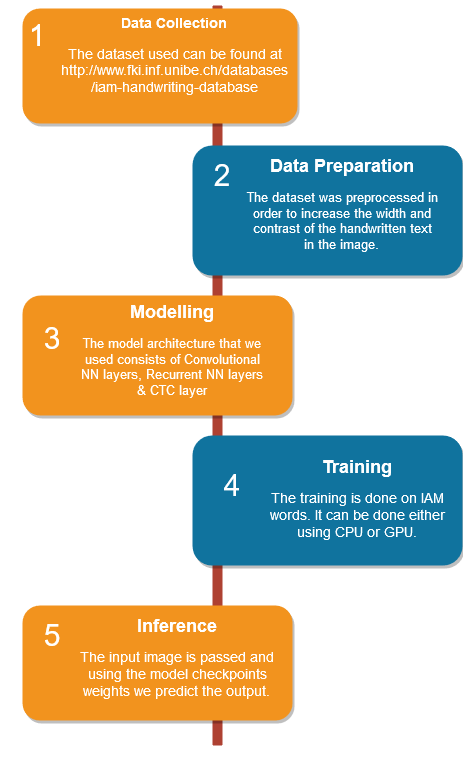

The diagram above was exported from draw.io. Its source (the exported page's mxGraphModel, read from the mxfile embedded in the PNG):
<mxGraphModel dx="1038" dy="592" grid="0" gridSize="10" guides="1" tooltips="1" connect="1" arrows="1" fold="1" page="1" pageScale="1" pageWidth="850" pageHeight="1100" background="#ffffff" math="0" shadow="0">
  <root>
    <mxCell id="0" />
    <mxCell id="1" parent="0" />
    <mxCell id="2a0f93b5c73ef8e7-1" value="" style="line;strokeWidth=10;direction=south;html=1;fillColor=none;fontSize=13;fontColor=#000000;align=center;strokeColor=#AE4132;" parent="1" vertex="1">
      <mxGeometry x="360" y="70" width="10" height="740" as="geometry" />
    </mxCell>
    <mxCell id="2a0f93b5c73ef8e7-2" value="" style="rounded=1;whiteSpace=wrap;html=1;strokeColor=none;strokeWidth=1;fillColor=#F2931E;fontSize=13;fontColor=#FFFFFF;align=center;gradientColor=none;gradientDirection=east;verticalAlign=top;shadow=1;" parent="1" vertex="1">
      <mxGeometry x="170" y="73" width="275" height="115" as="geometry" />
    </mxCell>
    <mxCell id="2a0f93b5c73ef8e7-3" value="1" style="text;html=1;strokeColor=none;fillColor=none;align=center;verticalAlign=middle;whiteSpace=wrap;fontSize=30;fontColor=#FFFFFF;" parent="1" vertex="1">
      <mxGeometry x="165" y="90" width="40" height="20" as="geometry" />
    </mxCell>
    <mxCell id="2a0f93b5c73ef8e7-4" value="" style="rounded=1;whiteSpace=wrap;html=1;strokeColor=none;strokeWidth=1;fillColor=#10739E;fontSize=13;fontColor=#FFFFFF;align=center;gradientColor=none;gradientDirection=east;verticalAlign=top;shadow=1;" parent="1" vertex="1">
      <mxGeometry x="340" y="210" width="270" height="130" as="geometry" />
    </mxCell>
    <mxCell id="2a0f93b5c73ef8e7-5" value="2" style="text;html=1;strokeColor=none;fillColor=none;align=center;verticalAlign=middle;whiteSpace=wrap;fontSize=30;fontColor=#FFFFFF;" parent="1" vertex="1">
      <mxGeometry x="350" y="230" width="40" height="20" as="geometry" />
    </mxCell>
    <mxCell id="2a0f93b5c73ef8e7-6" value="" style="rounded=1;whiteSpace=wrap;html=1;strokeColor=none;strokeWidth=1;fillColor=#F2931E;fontSize=13;fontColor=#FFFFFF;align=center;gradientColor=none;gradientDirection=east;verticalAlign=top;shadow=1;" parent="1" vertex="1">
      <mxGeometry x="170" y="360" width="270" height="120" as="geometry" />
    </mxCell>
    <mxCell id="2a0f93b5c73ef8e7-7" value="3" style="text;html=1;strokeColor=none;fillColor=none;align=center;verticalAlign=middle;whiteSpace=wrap;fontSize=30;fontColor=#FFFFFF;" parent="1" vertex="1">
      <mxGeometry x="180" y="393" width="40" height="20" as="geometry" />
    </mxCell>
    <mxCell id="2a0f93b5c73ef8e7-8" value="" style="rounded=1;whiteSpace=wrap;html=1;strokeColor=none;strokeWidth=1;fillColor=#10739E;fontSize=13;fontColor=#FFFFFF;align=center;gradientColor=none;gradientDirection=east;verticalAlign=top;shadow=1;" parent="1" vertex="1">
      <mxGeometry x="340" y="500" width="270" height="130" as="geometry" />
    </mxCell>
    <mxCell id="2a0f93b5c73ef8e7-9" value="4" style="text;html=1;strokeColor=none;fillColor=none;align=center;verticalAlign=middle;whiteSpace=wrap;fontSize=30;fontColor=#FFFFFF;" parent="1" vertex="1">
      <mxGeometry x="360" y="540" width="40" height="20" as="geometry" />
    </mxCell>
    <mxCell id="2a0f93b5c73ef8e7-10" value="" style="rounded=1;whiteSpace=wrap;html=1;strokeColor=none;strokeWidth=1;fillColor=#F2931E;fontSize=13;fontColor=#FFFFFF;align=center;gradientColor=none;gradientDirection=east;verticalAlign=top;shadow=1;" parent="1" vertex="1">
      <mxGeometry x="170" y="670" width="270" height="115" as="geometry" />
    </mxCell>
    <mxCell id="2a0f93b5c73ef8e7-11" value="5" style="text;html=1;strokeColor=none;fillColor=none;align=center;verticalAlign=middle;whiteSpace=wrap;fontSize=30;fontColor=#FFFFFF;" parent="1" vertex="1">
      <mxGeometry x="180" y="623" width="40" height="20" as="geometry" />
    </mxCell>
    <mxCell id="2a0f93b5c73ef8e7-13" value="5" style="text;html=1;strokeColor=none;fillColor=none;align=center;verticalAlign=middle;whiteSpace=wrap;fontSize=30;fontColor=#FFFFFF;" parent="1" vertex="1">
      <mxGeometry x="180" y="690" width="40" height="20" as="geometry" />
    </mxCell>
    <mxCell id="2a0f93b5c73ef8e7-15" value="7" style="text;html=1;strokeColor=none;fillColor=none;align=center;verticalAlign=middle;whiteSpace=wrap;fontSize=30;fontColor=#FFFFFF;" parent="1" vertex="1">
      <mxGeometry x="180" y="863" width="40" height="20" as="geometry" />
    </mxCell>
    <mxCell id="2a0f93b5c73ef8e7-17" value="8" style="text;html=1;strokeColor=none;fillColor=none;align=center;verticalAlign=middle;whiteSpace=wrap;fontSize=30;fontColor=#FFFFFF;" parent="1" vertex="1">
      <mxGeometry x="350" y="978" width="40" height="20" as="geometry" />
    </mxCell>
    <mxCell id="2a0f93b5c73ef8e7-18" value="&lt;h1 style=&quot;font-size: 14px&quot;&gt;&lt;font style=&quot;font-size: 14px&quot;&gt;Data Collection&lt;br&gt;&lt;/font&gt;&lt;/h1&gt;&lt;p style=&quot;font-size: 14px&quot;&gt;&lt;font style=&quot;font-size: 14px&quot;&gt;The dataset used can be found at http://www.fki.inf.unibe.ch/databases/iam-handwriting-database&lt;br&gt;&lt;/font&gt;&lt;/p&gt;" style="text;html=1;spacing=5;spacingTop=-20;whiteSpace=wrap;overflow=hidden;strokeColor=none;strokeWidth=4;fillColor=none;gradientColor=#007FFF;fontSize=9;fontColor=#FFFFFF;align=center;" parent="1" vertex="1">
      <mxGeometry x="205" y="80" width="235" height="90" as="geometry" />
    </mxCell>
    <mxCell id="2a0f93b5c73ef8e7-19" value="&lt;h1&gt;Data Preparation&lt;br&gt;&lt;/h1&gt;&lt;p style=&quot;font-size: 13px&quot;&gt;The dataset was preprocessed in order to increase the width and contrast of the handwritten text in the image.&lt;br&gt;&lt;/p&gt;" style="text;html=1;spacing=5;spacingTop=-20;whiteSpace=wrap;overflow=hidden;strokeColor=none;strokeWidth=4;fillColor=none;gradientColor=#007FFF;fontSize=9;fontColor=#FFFFFF;align=center;" parent="1" vertex="1">
      <mxGeometry x="390" y="218" width="200" height="112" as="geometry" />
    </mxCell>
    <mxCell id="2a0f93b5c73ef8e7-20" value="&lt;h1&gt;Modelling&lt;/h1&gt;&lt;p style=&quot;font-size: 13px&quot;&gt;The model architecture that we used consists of Convolutional NN layers, Recurrent NN layers &amp;amp; CTC layer&lt;br&gt;&lt;/p&gt;" style="text;html=1;spacing=5;spacingTop=-20;whiteSpace=wrap;overflow=hidden;strokeColor=none;strokeWidth=4;fillColor=none;gradientColor=#007FFF;fontSize=9;fontColor=#FFFFFF;align=center;" parent="1" vertex="1">
      <mxGeometry x="220" y="364" width="200" height="116" as="geometry" />
    </mxCell>
    <mxCell id="2a0f93b5c73ef8e7-21" value="&lt;h1&gt;Training&lt;/h1&gt;&lt;div style=&quot;font-size: 14px&quot;&gt;The training is done on IAM words. It can be done either using CPU or GPU. &lt;br&gt;&lt;/div&gt;" style="text;html=1;spacing=5;spacingTop=-20;whiteSpace=wrap;overflow=hidden;strokeColor=none;strokeWidth=4;fillColor=none;gradientColor=#007FFF;fontSize=9;fontColor=#FFFFFF;align=center;" parent="1" vertex="1">
      <mxGeometry x="410" y="519" width="190" height="92" as="geometry" />
    </mxCell>
    <mxCell id="2a0f93b5c73ef8e7-23" value="&lt;h1&gt;Inference&lt;/h1&gt;&lt;div style=&quot;font-size: 14px&quot;&gt;The input image is passed and using the model checkpoints weights we predict the output.&lt;br&gt;&lt;/div&gt;" style="text;html=1;spacing=5;spacingTop=-20;whiteSpace=wrap;overflow=hidden;strokeColor=none;strokeWidth=4;fillColor=none;gradientColor=#007FFF;fontSize=9;fontColor=#FFFFFF;align=center;" parent="1" vertex="1">
      <mxGeometry x="220" y="677.5" width="210" height="100" as="geometry" />
    </mxCell>
    <mxCell id="2a0f93b5c73ef8e7-24" value="&lt;h1&gt;Heading&lt;/h1&gt;&lt;p&gt;Lorem ipsum dolor sit amet, consectetur adipisicing elit, sed do eiusmod tempor incididunt ut labore et dolore magna aliqua.&lt;/p&gt;" style="text;html=1;spacing=5;spacingTop=-20;whiteSpace=wrap;overflow=hidden;strokeColor=none;strokeWidth=4;fillColor=none;gradientColor=#007FFF;fontSize=9;fontColor=#FFFFFF;align=center;" parent="1" vertex="1">
      <mxGeometry x="390" y="824" width="160" height="77" as="geometry" />
    </mxCell>
    <mxCell id="Ta3MJ6Izlfqe2Vaucz6R-5" value="&lt;h1&gt;Heading&lt;/h1&gt;&lt;p&gt;Lorem ipsum dolor sit amet, consectetur adipisicing elit, sed do eiusmod tempor incididunt ut labore et dolore magna aliqua.&lt;/p&gt;" style="text;html=1;spacing=5;spacingTop=-20;whiteSpace=wrap;overflow=hidden;strokeColor=none;strokeWidth=4;fillColor=none;gradientColor=#007FFF;fontSize=9;fontColor=#FFFFFF;align=center;" vertex="1" parent="1">
      <mxGeometry x="150" y="824" width="160" height="77" as="geometry" />
    </mxCell>
    <mxCell id="2a0f93b5c73ef8e7-25" value="&lt;h1&gt;Heading&lt;/h1&gt;&lt;p&gt;Lorem ipsum dolor sit amet, consectetur adipisicing elit, sed do eiusmod tempor incididunt ut labore et dolore magna aliqua.&lt;/p&gt;" style="text;html=1;spacing=5;spacingTop=-20;whiteSpace=wrap;overflow=hidden;strokeColor=none;strokeWidth=4;fillColor=none;gradientColor=#007FFF;fontSize=9;fontColor=#FFFFFF;align=center;" parent="1" vertex="1">
      <mxGeometry x="390" y="950" width="160" height="77" as="geometry" />
    </mxCell>
  </root>
</mxGraphModel>